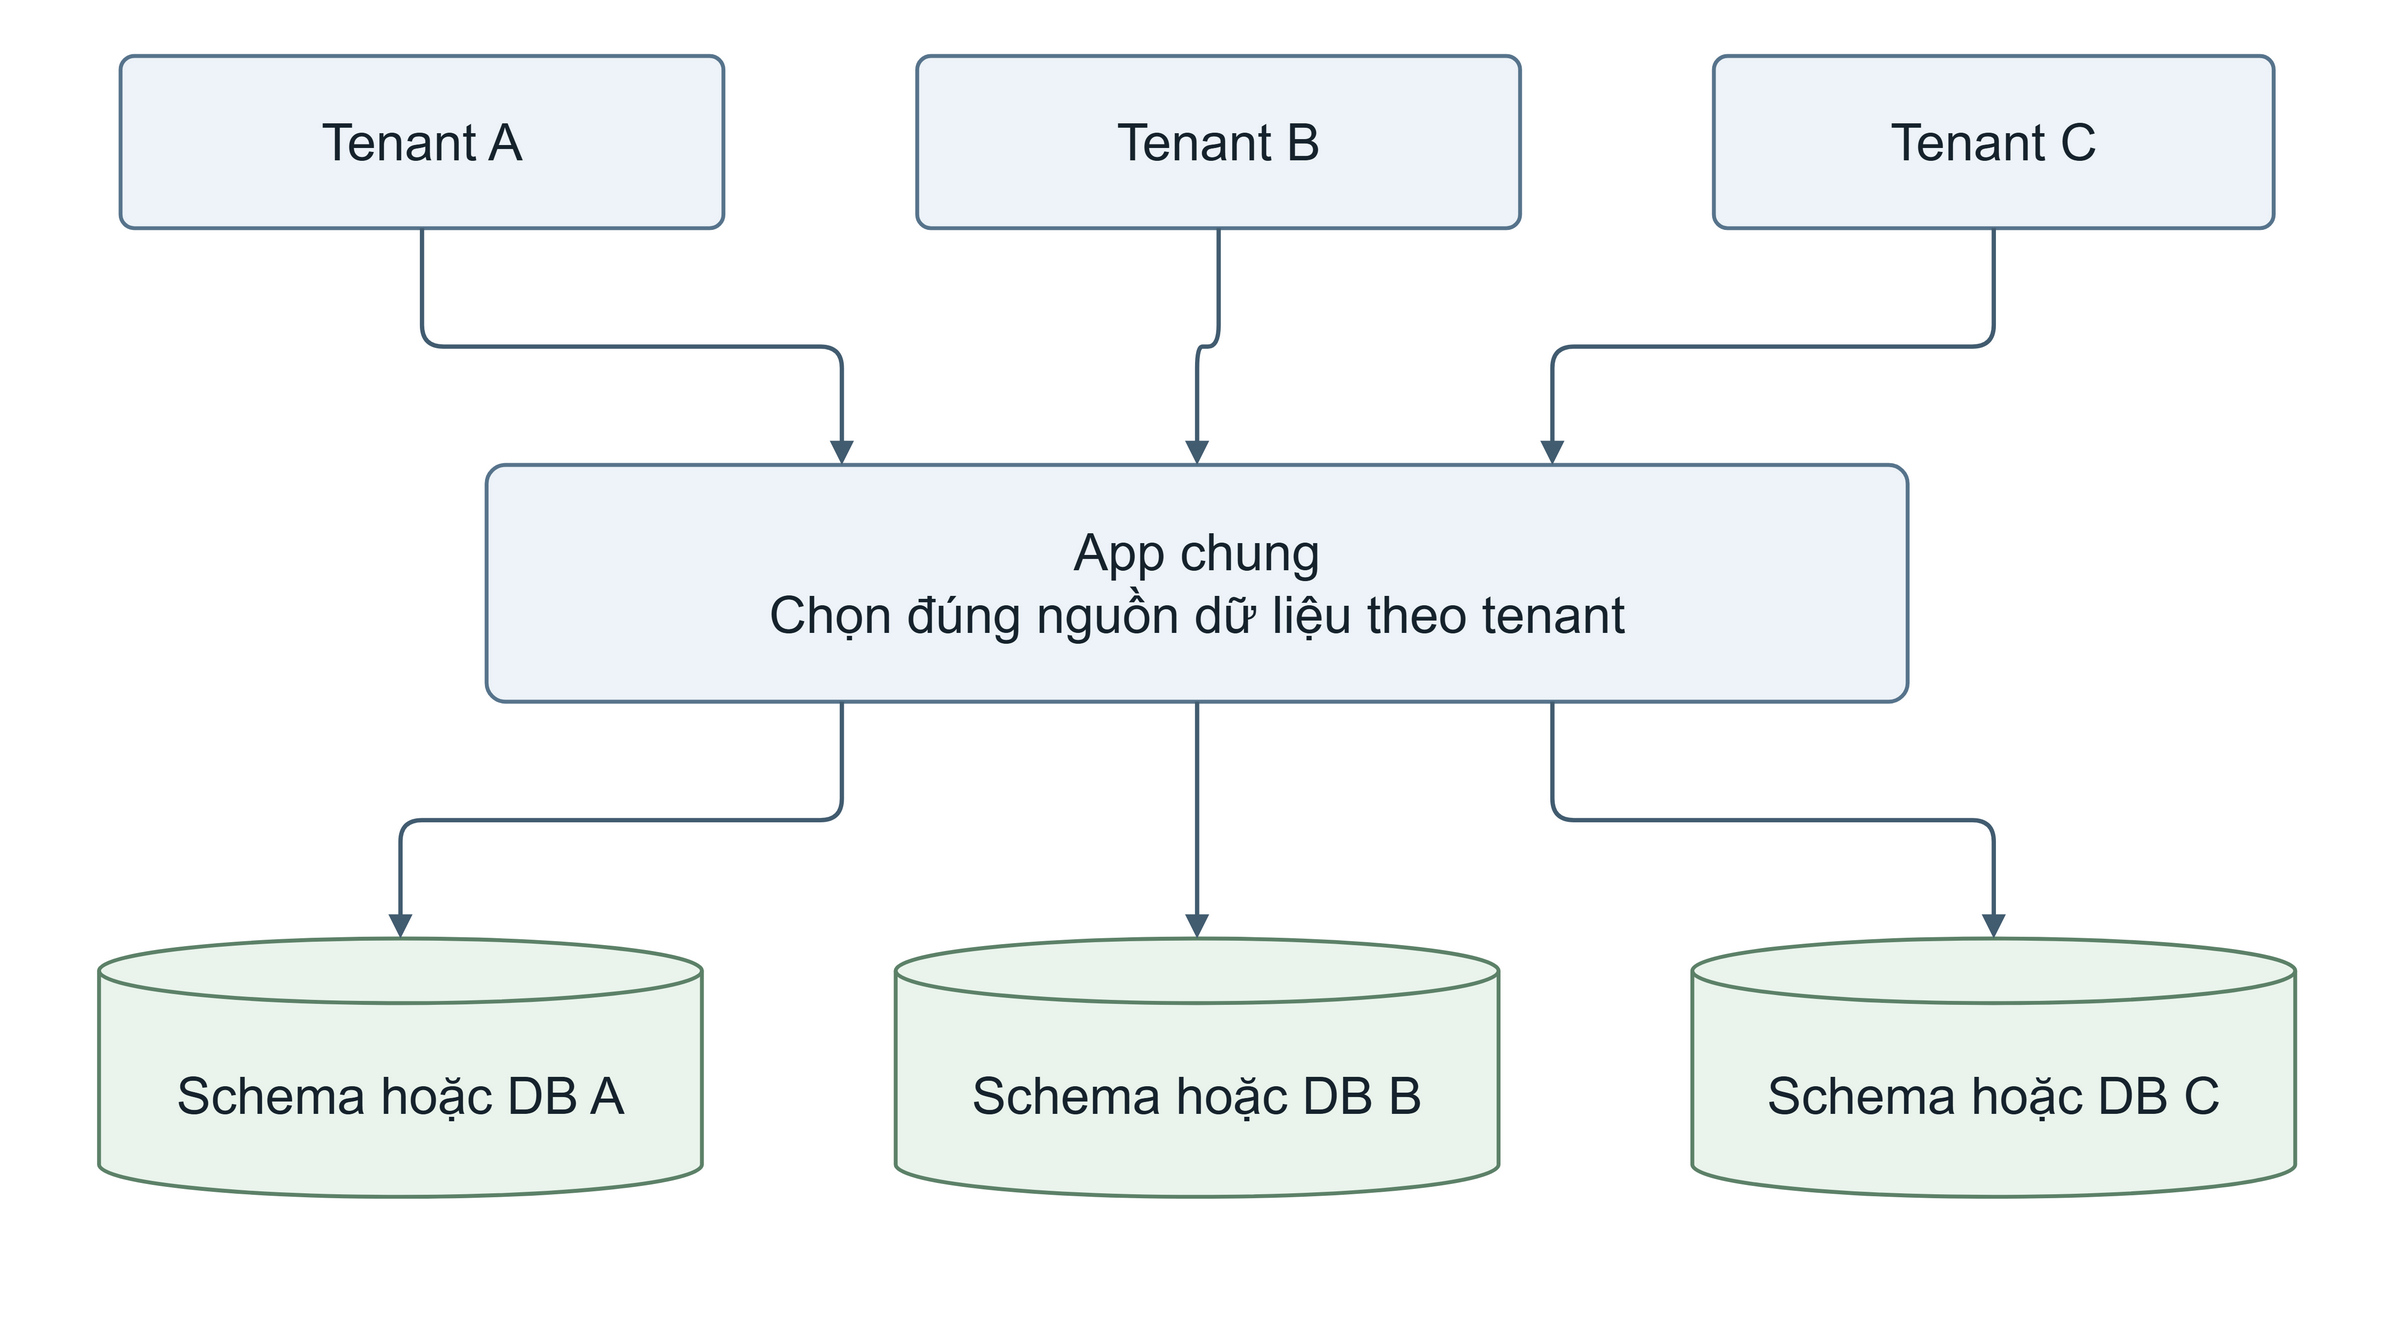

The diagram above was exported from draw.io. Its source (the exported page's mxGraphModel, read from the mxfile embedded in the PNG):
<mxGraphModel grid="1" gridSize="10" page="0" background="#ffffff" math="0" shadow="0">
  <root>
    <mxCell id="0" />
    <mxCell id="1" parent="0" />
    <mxCell id="2" value="" style="html=1;whiteSpace=wrap;fontFamily=Arial;fontColor=#16232D;fontSize=24;spacing=10;align=center;verticalAlign=middle;fillColor=none;strokeColor=none;pointerEvents=0;" vertex="1" parent="1">
      <mxGeometry x="0" y="0" width="1100" height="600" as="geometry" />
    </mxCell>
    <mxCell id="3" value="Tenant A" style="html=1;whiteSpace=wrap;fontFamily=Arial;fontColor=#16232D;fontSize=24;spacing=10;align=center;verticalAlign=middle;rounded=1;arcSize=8;fillColor=#EDF3F8;strokeColor=#57748C;strokeWidth=1.8;" vertex="1" parent="1">
      <mxGeometry x="50" y="20" width="280" height="80" as="geometry" />
    </mxCell>
    <mxCell id="4" value="Tenant B" style="html=1;whiteSpace=wrap;fontFamily=Arial;fontColor=#16232D;fontSize=24;spacing=10;align=center;verticalAlign=middle;rounded=1;arcSize=8;fillColor=#EDF3F8;strokeColor=#57748C;strokeWidth=1.8;" vertex="1" parent="1">
      <mxGeometry x="420" y="20" width="280" height="80" as="geometry" />
    </mxCell>
    <mxCell id="5" value="Tenant C" style="html=1;whiteSpace=wrap;fontFamily=Arial;fontColor=#16232D;fontSize=24;spacing=10;align=center;verticalAlign=middle;rounded=1;arcSize=8;fillColor=#EDF3F8;strokeColor=#57748C;strokeWidth=1.8;" vertex="1" parent="1">
      <mxGeometry x="790" y="20" width="260" height="80" as="geometry" />
    </mxCell>
    <mxCell id="6" value="App chung&#10;Chọn đúng nguồn dữ liệu theo tenant" style="html=1;whiteSpace=wrap;fontFamily=Arial;fontColor=#16232D;fontSize=24;spacing=10;align=center;verticalAlign=middle;rounded=1;arcSize=8;fillColor=#EDF3F8;strokeColor=#57748C;strokeWidth=1.8;" vertex="1" parent="1">
      <mxGeometry x="220" y="210" width="660" height="110" as="geometry" />
    </mxCell>
    <mxCell id="7" value="" style="edgeStyle=orthogonalEdgeStyle;rounded=1;orthogonalLoop=1;jettySize=auto;html=1;fontFamily=Arial;fontSize=21;fontColor=#16232D;labelBackgroundColor=#FFFFFF;strokeColor=#425C70;strokeWidth=2;endArrow=block;endFill=1;exitX=0.5;exitY=1;entryX=0.25;entryY=0;" edge="1" parent="1" source="3" target="6">
      <mxGeometry relative="1" as="geometry" />
    </mxCell>
    <mxCell id="8" value="" style="edgeStyle=orthogonalEdgeStyle;rounded=1;orthogonalLoop=1;jettySize=auto;html=1;fontFamily=Arial;fontSize=21;fontColor=#16232D;labelBackgroundColor=#FFFFFF;strokeColor=#425C70;strokeWidth=2;endArrow=block;endFill=1;exitX=0.5;exitY=1;entryX=0.5;entryY=0;" edge="1" parent="1" source="4" target="6">
      <mxGeometry relative="1" as="geometry" />
    </mxCell>
    <mxCell id="9" value="" style="edgeStyle=orthogonalEdgeStyle;rounded=1;orthogonalLoop=1;jettySize=auto;html=1;fontFamily=Arial;fontSize=21;fontColor=#16232D;labelBackgroundColor=#FFFFFF;strokeColor=#425C70;strokeWidth=2;endArrow=block;endFill=1;exitX=0.5;exitY=1;entryX=0.75;entryY=0;" edge="1" parent="1" source="5" target="6">
      <mxGeometry relative="1" as="geometry" />
    </mxCell>
    <mxCell id="10" value="Schema hoặc DB A" style="html=1;whiteSpace=wrap;fontFamily=Arial;fontColor=#16232D;fontSize=24;spacing=10;align=center;verticalAlign=middle;shape=cylinder3;size=15;boundedLbl=1;fillColor=#EAF4EC;strokeColor=#5C8168;strokeWidth=1.8;" vertex="1" parent="1">
      <mxGeometry x="40" y="430" width="280" height="120" as="geometry" />
    </mxCell>
    <mxCell id="11" value="" style="edgeStyle=orthogonalEdgeStyle;rounded=1;orthogonalLoop=1;jettySize=auto;html=1;fontFamily=Arial;fontSize=21;fontColor=#16232D;labelBackgroundColor=#FFFFFF;strokeColor=#425C70;strokeWidth=2;endArrow=block;endFill=1;exitX=0.25;exitY=1;entryX=0.5;entryY=0;" edge="1" parent="1" source="6" target="10">
      <mxGeometry relative="1" as="geometry" />
    </mxCell>
    <mxCell id="12" value="Schema hoặc DB B" style="html=1;whiteSpace=wrap;fontFamily=Arial;fontColor=#16232D;fontSize=24;spacing=10;align=center;verticalAlign=middle;shape=cylinder3;size=15;boundedLbl=1;fillColor=#EAF4EC;strokeColor=#5C8168;strokeWidth=1.8;" vertex="1" parent="1">
      <mxGeometry x="410" y="430" width="280" height="120" as="geometry" />
    </mxCell>
    <mxCell id="13" value="" style="edgeStyle=orthogonalEdgeStyle;rounded=1;orthogonalLoop=1;jettySize=auto;html=1;fontFamily=Arial;fontSize=21;fontColor=#16232D;labelBackgroundColor=#FFFFFF;strokeColor=#425C70;strokeWidth=2;endArrow=block;endFill=1;exitX=0.5;exitY=1;entryX=0.5;entryY=0;" edge="1" parent="1" source="6" target="12">
      <mxGeometry relative="1" as="geometry" />
    </mxCell>
    <mxCell id="14" value="Schema hoặc DB C" style="html=1;whiteSpace=wrap;fontFamily=Arial;fontColor=#16232D;fontSize=24;spacing=10;align=center;verticalAlign=middle;shape=cylinder3;size=15;boundedLbl=1;fillColor=#EAF4EC;strokeColor=#5C8168;strokeWidth=1.8;" vertex="1" parent="1">
      <mxGeometry x="780" y="430" width="280" height="120" as="geometry" />
    </mxCell>
    <mxCell id="15" value="" style="edgeStyle=orthogonalEdgeStyle;rounded=1;orthogonalLoop=1;jettySize=auto;html=1;fontFamily=Arial;fontSize=21;fontColor=#16232D;labelBackgroundColor=#FFFFFF;strokeColor=#425C70;strokeWidth=2;endArrow=block;endFill=1;exitX=0.75;exitY=1;entryX=0.5;entryY=0;" edge="1" parent="1" source="6" target="14">
      <mxGeometry relative="1" as="geometry" />
    </mxCell>
  </root>
</mxGraphModel>